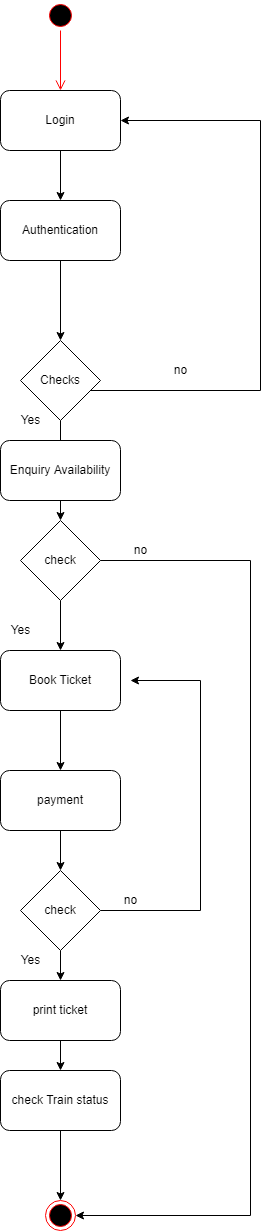

The diagram above was exported from draw.io. Its source (the exported page's mxGraphModel, read from the mxfile embedded in the PNG):
<mxGraphModel dx="4096" dy="1892" grid="1" gridSize="10" guides="1" tooltips="1" connect="1" arrows="1" fold="1" page="1" pageScale="1" pageWidth="850" pageHeight="1100" math="0" shadow="0">
  <root>
    <mxCell id="0" />
    <mxCell id="1" parent="0" />
    <mxCell id="qay26xI24LEikk1946zQ-1" value="" style="ellipse;html=1;shape=startState;fillColor=#000000;strokeColor=#ff0000;" vertex="1" parent="1">
      <mxGeometry x="395" y="130" width="30" height="30" as="geometry" />
    </mxCell>
    <mxCell id="qay26xI24LEikk1946zQ-2" value="" style="edgeStyle=orthogonalEdgeStyle;html=1;verticalAlign=bottom;endArrow=open;endSize=8;strokeColor=#ff0000;rounded=0;" edge="1" source="qay26xI24LEikk1946zQ-1" parent="1">
      <mxGeometry relative="1" as="geometry">
        <mxPoint x="410" y="220" as="targetPoint" />
      </mxGeometry>
    </mxCell>
    <mxCell id="qay26xI24LEikk1946zQ-6" value="" style="edgeStyle=orthogonalEdgeStyle;rounded=0;orthogonalLoop=1;jettySize=auto;html=1;" edge="1" parent="1" source="qay26xI24LEikk1946zQ-3" target="qay26xI24LEikk1946zQ-4">
      <mxGeometry relative="1" as="geometry" />
    </mxCell>
    <mxCell id="qay26xI24LEikk1946zQ-3" value="Login" style="rounded=1;whiteSpace=wrap;html=1;" vertex="1" parent="1">
      <mxGeometry x="350" y="220" width="120" height="60" as="geometry" />
    </mxCell>
    <mxCell id="qay26xI24LEikk1946zQ-7" value="" style="edgeStyle=orthogonalEdgeStyle;rounded=0;orthogonalLoop=1;jettySize=auto;html=1;" edge="1" parent="1" source="qay26xI24LEikk1946zQ-4">
      <mxGeometry relative="1" as="geometry">
        <mxPoint x="410" y="470" as="targetPoint" />
      </mxGeometry>
    </mxCell>
    <mxCell id="qay26xI24LEikk1946zQ-4" value="Authentication" style="rounded=1;whiteSpace=wrap;html=1;" vertex="1" parent="1">
      <mxGeometry x="350" y="330" width="120" height="60" as="geometry" />
    </mxCell>
    <mxCell id="qay26xI24LEikk1946zQ-11" style="edgeStyle=orthogonalEdgeStyle;rounded=0;orthogonalLoop=1;jettySize=auto;html=1;entryX=1;entryY=0.5;entryDx=0;entryDy=0;" edge="1" parent="1" source="qay26xI24LEikk1946zQ-10" target="qay26xI24LEikk1946zQ-3">
      <mxGeometry relative="1" as="geometry">
        <mxPoint x="640" y="240" as="targetPoint" />
        <Array as="points">
          <mxPoint x="610" y="520" />
          <mxPoint x="610" y="250" />
        </Array>
      </mxGeometry>
    </mxCell>
    <mxCell id="qay26xI24LEikk1946zQ-21" value="" style="edgeStyle=orthogonalEdgeStyle;rounded=0;orthogonalLoop=1;jettySize=auto;html=1;" edge="1" parent="1" source="qay26xI24LEikk1946zQ-10" target="qay26xI24LEikk1946zQ-14">
      <mxGeometry relative="1" as="geometry" />
    </mxCell>
    <mxCell id="qay26xI24LEikk1946zQ-10" value="Checks" style="rhombus;whiteSpace=wrap;html=1;" vertex="1" parent="1">
      <mxGeometry x="370" y="470" width="80" height="80" as="geometry" />
    </mxCell>
    <mxCell id="qay26xI24LEikk1946zQ-12" value="no" style="text;html=1;align=center;verticalAlign=middle;resizable=0;points=[];autosize=1;strokeColor=none;fillColor=none;" vertex="1" parent="1">
      <mxGeometry x="515" y="490" width="30" height="20" as="geometry" />
    </mxCell>
    <mxCell id="qay26xI24LEikk1946zQ-13" value="Enquiry Availability" style="rounded=1;whiteSpace=wrap;html=1;" vertex="1" parent="1">
      <mxGeometry x="350" y="570" width="120" height="60" as="geometry" />
    </mxCell>
    <mxCell id="qay26xI24LEikk1946zQ-22" value="" style="edgeStyle=orthogonalEdgeStyle;rounded=0;orthogonalLoop=1;jettySize=auto;html=1;" edge="1" parent="1" source="qay26xI24LEikk1946zQ-14" target="qay26xI24LEikk1946zQ-15">
      <mxGeometry relative="1" as="geometry" />
    </mxCell>
    <mxCell id="qay26xI24LEikk1946zQ-14" value="check" style="rhombus;whiteSpace=wrap;html=1;" vertex="1" parent="1">
      <mxGeometry x="370" y="650" width="80" height="80" as="geometry" />
    </mxCell>
    <mxCell id="qay26xI24LEikk1946zQ-23" value="" style="edgeStyle=orthogonalEdgeStyle;rounded=0;orthogonalLoop=1;jettySize=auto;html=1;" edge="1" parent="1" source="qay26xI24LEikk1946zQ-15" target="qay26xI24LEikk1946zQ-16">
      <mxGeometry relative="1" as="geometry" />
    </mxCell>
    <mxCell id="qay26xI24LEikk1946zQ-15" value="Book Ticket" style="rounded=1;whiteSpace=wrap;html=1;" vertex="1" parent="1">
      <mxGeometry x="350" y="780" width="120" height="60" as="geometry" />
    </mxCell>
    <mxCell id="qay26xI24LEikk1946zQ-24" value="" style="edgeStyle=orthogonalEdgeStyle;rounded=0;orthogonalLoop=1;jettySize=auto;html=1;" edge="1" parent="1" source="qay26xI24LEikk1946zQ-16" target="qay26xI24LEikk1946zQ-17">
      <mxGeometry relative="1" as="geometry" />
    </mxCell>
    <mxCell id="qay26xI24LEikk1946zQ-16" value="payment" style="rounded=1;whiteSpace=wrap;html=1;" vertex="1" parent="1">
      <mxGeometry x="350" y="900" width="120" height="60" as="geometry" />
    </mxCell>
    <mxCell id="qay26xI24LEikk1946zQ-25" value="" style="edgeStyle=orthogonalEdgeStyle;rounded=0;orthogonalLoop=1;jettySize=auto;html=1;" edge="1" parent="1" source="qay26xI24LEikk1946zQ-17" target="qay26xI24LEikk1946zQ-18">
      <mxGeometry relative="1" as="geometry" />
    </mxCell>
    <mxCell id="qay26xI24LEikk1946zQ-29" style="edgeStyle=orthogonalEdgeStyle;rounded=0;orthogonalLoop=1;jettySize=auto;html=1;entryX=1;entryY=0.5;entryDx=0;entryDy=0;" edge="1" parent="1" target="qay26xI24LEikk1946zQ-20">
      <mxGeometry relative="1" as="geometry">
        <mxPoint x="620" y="1340" as="targetPoint" />
        <mxPoint x="450" y="690" as="sourcePoint" />
        <Array as="points">
          <mxPoint x="450" y="690" />
          <mxPoint x="600" y="690" />
          <mxPoint x="600" y="1345" />
        </Array>
      </mxGeometry>
    </mxCell>
    <mxCell id="qay26xI24LEikk1946zQ-31" style="edgeStyle=orthogonalEdgeStyle;rounded=0;orthogonalLoop=1;jettySize=auto;html=1;" edge="1" parent="1" source="qay26xI24LEikk1946zQ-17">
      <mxGeometry relative="1" as="geometry">
        <mxPoint x="480" y="810" as="targetPoint" />
        <Array as="points">
          <mxPoint x="550" y="1040" />
          <mxPoint x="550" y="810" />
        </Array>
      </mxGeometry>
    </mxCell>
    <mxCell id="qay26xI24LEikk1946zQ-17" value="check" style="rhombus;whiteSpace=wrap;html=1;" vertex="1" parent="1">
      <mxGeometry x="370" y="1000" width="80" height="80" as="geometry" />
    </mxCell>
    <mxCell id="qay26xI24LEikk1946zQ-26" value="" style="edgeStyle=orthogonalEdgeStyle;rounded=0;orthogonalLoop=1;jettySize=auto;html=1;" edge="1" parent="1" source="qay26xI24LEikk1946zQ-18" target="qay26xI24LEikk1946zQ-19">
      <mxGeometry relative="1" as="geometry" />
    </mxCell>
    <mxCell id="qay26xI24LEikk1946zQ-18" value="print ticket" style="rounded=1;whiteSpace=wrap;html=1;" vertex="1" parent="1">
      <mxGeometry x="350" y="1110" width="120" height="60" as="geometry" />
    </mxCell>
    <mxCell id="qay26xI24LEikk1946zQ-27" value="" style="edgeStyle=orthogonalEdgeStyle;rounded=0;orthogonalLoop=1;jettySize=auto;html=1;" edge="1" parent="1" source="qay26xI24LEikk1946zQ-19" target="qay26xI24LEikk1946zQ-20">
      <mxGeometry relative="1" as="geometry" />
    </mxCell>
    <mxCell id="qay26xI24LEikk1946zQ-19" value="check Train status" style="rounded=1;whiteSpace=wrap;html=1;" vertex="1" parent="1">
      <mxGeometry x="350" y="1200" width="120" height="60" as="geometry" />
    </mxCell>
    <mxCell id="qay26xI24LEikk1946zQ-20" value="" style="ellipse;html=1;shape=endState;fillColor=#000000;strokeColor=#ff0000;" vertex="1" parent="1">
      <mxGeometry x="395" y="1330" width="30" height="30" as="geometry" />
    </mxCell>
    <mxCell id="qay26xI24LEikk1946zQ-30" value="no" style="text;html=1;align=center;verticalAlign=middle;resizable=0;points=[];autosize=1;strokeColor=none;fillColor=none;" vertex="1" parent="1">
      <mxGeometry x="475" y="670" width="30" height="20" as="geometry" />
    </mxCell>
    <mxCell id="qay26xI24LEikk1946zQ-32" value="Yes" style="text;html=1;align=center;verticalAlign=middle;resizable=0;points=[];autosize=1;strokeColor=none;fillColor=none;" vertex="1" parent="1">
      <mxGeometry x="355" y="750" width="30" height="20" as="geometry" />
    </mxCell>
    <mxCell id="qay26xI24LEikk1946zQ-33" value="no" style="text;html=1;align=center;verticalAlign=middle;resizable=0;points=[];autosize=1;strokeColor=none;fillColor=none;" vertex="1" parent="1">
      <mxGeometry x="465" y="1020" width="30" height="20" as="geometry" />
    </mxCell>
    <mxCell id="qay26xI24LEikk1946zQ-34" value="Yes" style="text;html=1;align=center;verticalAlign=middle;resizable=0;points=[];autosize=1;strokeColor=none;fillColor=none;" vertex="1" parent="1">
      <mxGeometry x="365" y="1080" width="30" height="20" as="geometry" />
    </mxCell>
    <mxCell id="qay26xI24LEikk1946zQ-35" value="Yes" style="text;html=1;align=center;verticalAlign=middle;resizable=0;points=[];autosize=1;strokeColor=none;fillColor=none;" vertex="1" parent="1">
      <mxGeometry x="365" y="540" width="30" height="20" as="geometry" />
    </mxCell>
  </root>
</mxGraphModel>